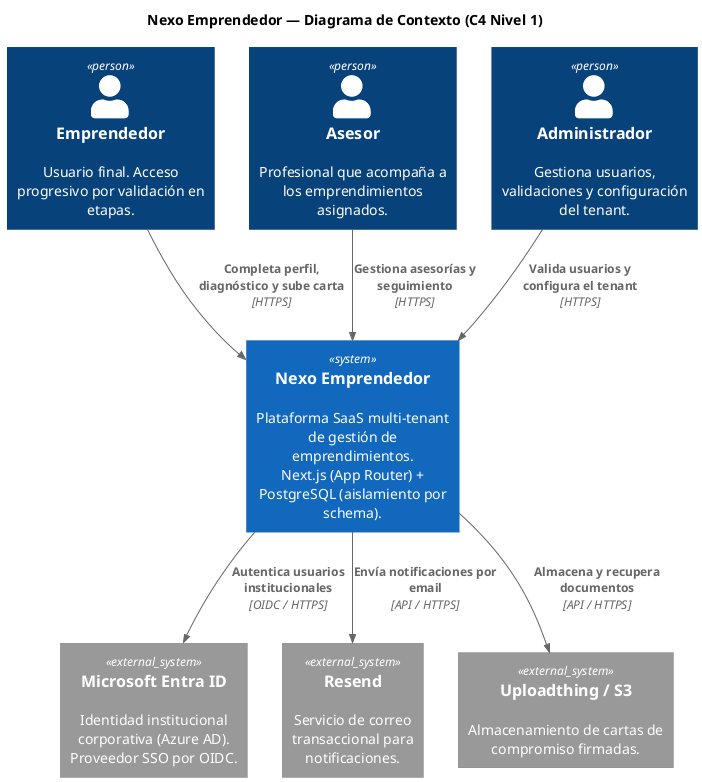

The diagram above was rendered by PlantUML. Its source (embedded in the PNG):
@startuml c4-contexto
' Nexo Emprendedor — Diagrama C4 Nivel 1 (Contexto del Sistema)
' ADRs relacionados: 0001, 0002, 0003
' Fuente canónica en texto plano (Diagram-as-Code). Ver docs/architecture/README.md
!include https://raw.githubusercontent.com/plantuml-stdlib/C4-PlantUML/master/C4_Context.puml

title Nexo Emprendedor — Diagrama de Contexto (C4 Nivel 1)

Person(emprendedor, "Emprendedor", "Usuario final. Acceso progresivo por validación en etapas.")
Person(asesor, "Asesor", "Profesional que acompaña a los emprendimientos asignados.")
Person(admin, "Administrador", "Gestiona usuarios, validaciones y configuración del tenant.")

System(nexo, "Nexo Emprendedor", "Plataforma SaaS multi-tenant de gestión de emprendimientos.\nNext.js (App Router) + PostgreSQL (aislamiento por schema).")

System_Ext(azure, "Microsoft Entra ID", "Identidad institucional corporativa (Azure AD). Proveedor SSO por OIDC.")
System_Ext(resend, "Resend", "Servicio de correo transaccional para notificaciones.")
System_Ext(storage, "Uploadthing / S3", "Almacenamiento de cartas de compromiso firmadas.")

Rel(emprendedor, nexo, "Completa perfil, diagnóstico y sube carta", "HTTPS")
Rel(asesor, nexo, "Gestiona asesorías y seguimiento", "HTTPS")
Rel(admin, nexo, "Valida usuarios y configura el tenant", "HTTPS")
Rel(nexo, azure, "Autentica usuarios institucionales", "OIDC / HTTPS")
Rel(nexo, resend, "Envía notificaciones por email", "API / HTTPS")
Rel(nexo, storage, "Almacena y recupera documentos", "API / HTTPS")

@enduml